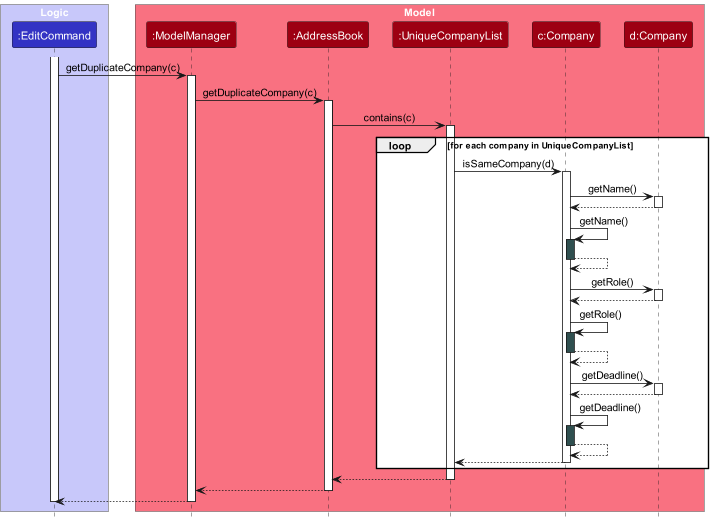

The diagram above was rendered by PlantUML. Its source (embedded in the PNG):
@startuml
!include style.puml
skinparam ArrowFontStyle plain

box "Logic" LOGIC_COLOR_T1
participant ":EditCommand" as EditCommand LOGIC_COLOR
end box

box "Model" MODEL_COLOR_T1
participant ":ModelManager" as ModelManager MODEL_COLOR
participant ":AddressBook" as AddressBook MODEL_COLOR
participant ":UniqueCompanyList" as UniqueCompanyList MODEL_COLOR
participant "c:Company" as CompanyC MODEL_COLOR
participant "d:Company" as CompanyD MODEL_COLOR
end box

activate EditCommand

EditCommand -> ModelManager : getDuplicateCompany(c)
activate ModelManager

ModelManager -> AddressBook : getDuplicateCompany(c)
activate AddressBook

AddressBook -> UniqueCompanyList : contains(c)
activate UniqueCompanyList

loop for each company in UniqueCompanyList
    UniqueCompanyList -> CompanyC : isSameCompany(d)
    activate CompanyC
    ' Self-invocation within Company
    CompanyC -> CompanyD : getName()
    activate CompanyD
    CompanyD --> CompanyC
    deactivate CompanyD

    CompanyC -> CompanyC : getName()
    activate CompanyC #DarkSlateGray
    CompanyC --> CompanyC
    deactivate CompanyC #DarkSlateGray

    CompanyC -> CompanyD : getRole()
    activate CompanyD
    CompanyD --> CompanyC
    deactivate CompanyD

    CompanyC -> CompanyC : getRole()
    activate CompanyC #DarkSlateGray
    CompanyC --> CompanyC
    deactivate CompanyC #DarkSlateGray

    CompanyC -> CompanyD : getDeadline()
    activate CompanyD
    CompanyD --> CompanyC
    deactivate CompanyD

    CompanyC -> CompanyC : getDeadline()
    activate CompanyC #DarkSlateGray
    CompanyC --> CompanyC
    deactivate CompanyC #DarkSlateGray

    CompanyC --> UniqueCompanyList
    deactivate CompanyC
end

UniqueCompanyList --> AddressBook
deactivate UniqueCompanyList

AddressBook --> ModelManager
deactivate AddressBook

ModelManager --> EditCommand
deactivate ModelManager

deactivate EditCommand

@enduml